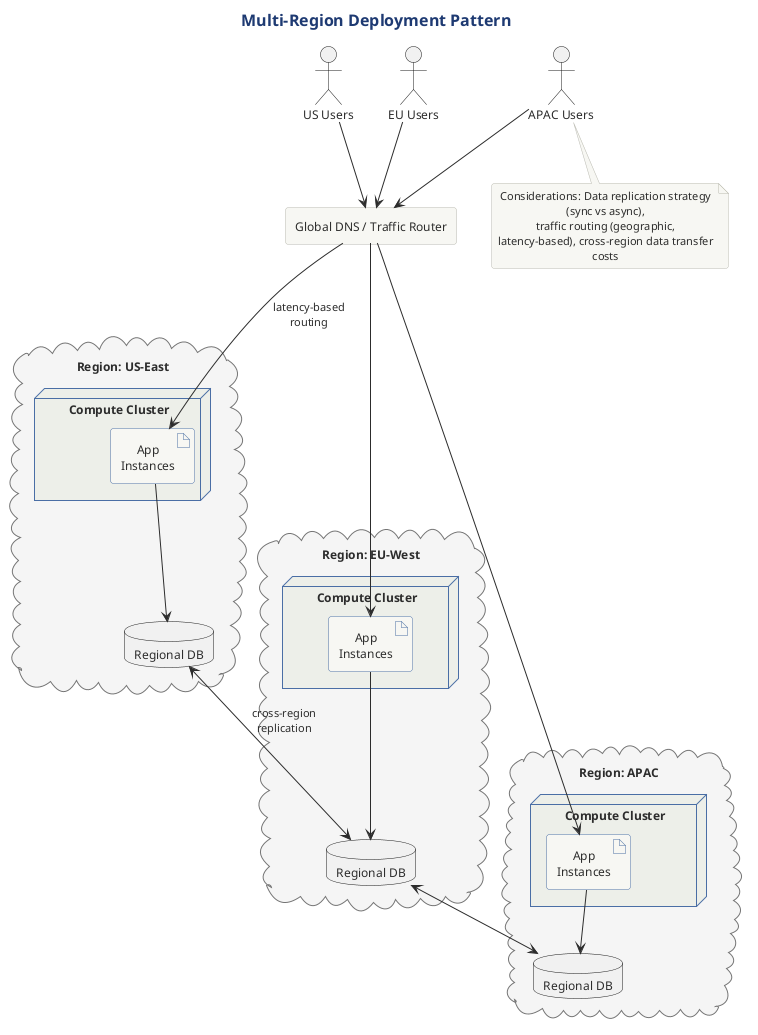

The diagram above was rendered by PlantUML. Its source (embedded in the PNG):
@startuml

!include ../../../../../../tooling/styles/plantuml/structural/deployment-diagram-style.iuml

skinparam cloud {
    BackgroundColor #F5F5F5
    BorderColor #757575
}

title Multi-Region Deployment Pattern

rectangle "Global DNS / Traffic Router" as dns

cloud "Region: US-East" as usEast {
    node "Compute Cluster" as usCompute {
        artifact "App\nInstances" as usApp
    }
    database "Regional DB" as usDB
    usApp --> usDB
}

cloud "Region: EU-West" as euWest {
    node "Compute Cluster" as euCompute {
        artifact "App\nInstances" as euApp
    }
    database "Regional DB" as euDB
    euApp --> euDB
}

cloud "Region: APAC" as apac {
    node "Compute Cluster" as apacCompute {
        artifact "App\nInstances" as apacApp
    }
    database "Regional DB" as apacDB
    apacApp --> apacDB
}

actor "US Users" as usUsers
actor "EU Users" as euUsers
actor "APAC Users" as apacUsers

usUsers --> dns
euUsers --> dns
apacUsers --> dns

dns --> usApp : latency-based\nrouting
dns --> euApp
dns --> apacApp

usDB <--> euDB : cross-region\nreplication
euDB <--> apacDB

note bottom
  Considerations: Data replication strategy (sync vs async),
  traffic routing (geographic, latency-based), cross-region data transfer costs
end note

@enduml